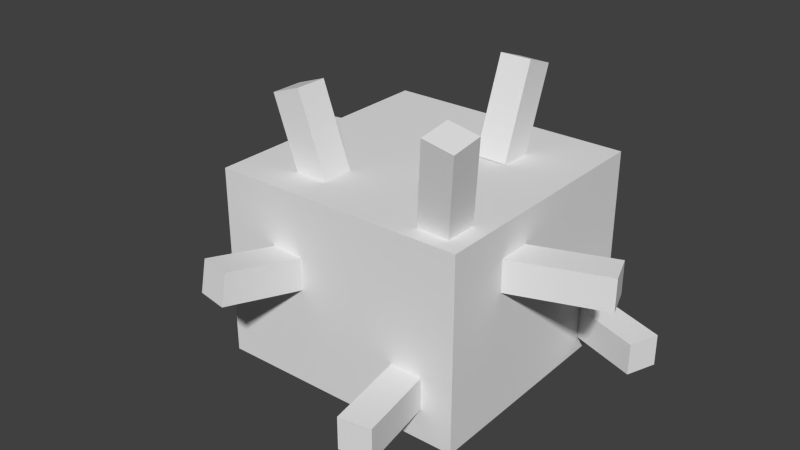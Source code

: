 # Source: Cascoon.blend  (saved by Blender 2.77.0; exported with 4.5.12 LTS)
import bpy
from mathutils import Matrix  # noqa: F401  (used for matrix-valued properties, if any)

bpy.ops.wm.read_factory_settings(use_empty=True)
scene = bpy.context.scene
scene.name = 'Scene'

# ---- collections
col_collection_1 = bpy.data.collections.new('Collection 1'); scene.collection.children.link(col_collection_1)

# ---- world
world_world = bpy.data.worlds.new('World'); scene.world = world_world
world_world.color = (0.05088, 0.05088, 0.05088)
world_world.use_sun_shadow = False
world_world.sun_shadow_jitter_overblur = 0.0
world_world.cycles.sampling_method = 'NONE'
world_world.cycles.sample_map_resolution = 256

# ---- meshes
me_shape1 = bpy.data.meshes.new('shape1')
me_shape1.from_pydata([(0.2471, -0.1875, -0.2528), (-0.2528, -0.1875, -0.2471), (-0.2528, 0.1875, -0.2471), (0.2471, 0.1875, -0.2528), (-0.2471, -0.1875, 0.2528), (0.2528, -0.1875, 0.2471), (0.2528, 0.1875, 0.2471), (-0.2471, 0.1875, 0.2528)], [], [(0, 1, 2, 3), (4, 5, 6, 7), (3, 2, 7, 6), (5, 4, 1, 0), (5, 0, 3, 6), (1, 4, 7, 2)])
_uv = me_shape1.uv_layers.new(name='UVMap')
_uv.uv.foreach_set('vector', [0.125, 0.5625, 0.25, 0.5625, 0.25, 0.75, 0.125, 0.75, 0.375, 0.5625, 0.5, 0.5625, 0.5, 0.75, 0.375, 0.75, 0.125, 0.75, 0.25, 0.75, 0.25, 1.0, 0.125, 1.0, 0.25, 0.75, 0.375, 0.75, 0.375, 1.0, 0.25, 1.0, 0.0, 0.5625, 0.125, 0.5625, 0.125, 0.75, 0.0, 0.75, 0.25, 0.5625, 0.375, 0.5625, 0.375, 0.75, 0.25, 0.75])
me_shape1.use_remesh_preserve_volume = False
me_shape1.use_remesh_preserve_attributes = False
me_shape1.use_mirror_vertex_groups = False
me_shape1.update()
me_shape9 = bpy.data.meshes.new('shape9')
me_shape9.from_pydata([(0.04586, -0.04705, -0.08015), (-0.01569, -0.04705, -0.09101), (-0.0138, 0.0145, -0.1017), (0.04775, 0.0145, -0.09084), (-0.04775, -0.0145, 0.09084), (0.0138, -0.0145, 0.1017), (0.01569, 0.04705, 0.09101), (-0.04587, 0.04705, 0.08015)], [], [(0, 1, 2, 3), (4, 5, 6, 7), (3, 2, 7, 6), (5, 4, 1, 0), (5, 0, 3, 6), (1, 4, 7, 2)])
_uv = me_shape9.uv_layers.new(name='UVMap')
_uv.uv.foreach_set('vector', [0.4375, 0.8125, 0.4531, 0.8125, 0.4531, 0.8438, 0.4375, 0.8438, 0.5, 0.8125, 0.5156, 0.8125, 0.5156, 0.8438, 0.5, 0.8438, 0.4375, 0.8438, 0.4531, 0.8438, 0.4531, 0.9375, 0.4375, 0.9375, 0.4531, 0.8438, 0.4688, 0.8438, 0.4688, 0.9375, 0.4531, 0.9375, 0.3906, 0.8125, 0.4375, 0.8125, 0.4375, 0.8438, 0.3906, 0.8438, 0.4531, 0.8125, 0.5, 0.8125, 0.5, 0.8438, 0.4531, 0.8438])
me_shape9.use_remesh_preserve_volume = False
me_shape9.use_remesh_preserve_attributes = False
me_shape9.use_mirror_vertex_groups = False
me_shape9.update()
me_shape8 = bpy.data.meshes.new('shape8')
me_shape8.from_pydata([(0.0869, -0.03125, -0.04705), (-0.09775, -0.03125, -0.0145), (-0.09775, 0.03125, -0.0145), (0.0869, 0.03125, -0.04705), (-0.0869, -0.03125, 0.04706), (0.09775, -0.03125, 0.0145), (0.09775, 0.03125, 0.0145), (-0.0869, 0.03125, 0.04706)], [], [(0, 1, 2, 3), (4, 5, 6, 7), (3, 2, 7, 6), (5, 4, 1, 0), (5, 0, 3, 6), (1, 4, 7, 2)])
_uv = me_shape8.uv_layers.new(name='UVMap')
_uv.uv.foreach_set('vector', [0.8281, 0.9375, 0.875, 0.9375, 0.875, 0.9688, 0.8281, 0.9688, 0.8906, 0.9375, 0.9375, 0.9375, 0.9375, 0.9688, 0.8906, 0.9688, 0.8281, 0.9688, 0.875, 0.9688, 0.875, 1.0, 0.8281, 1.0, 0.875, 0.9688, 0.9219, 0.9688, 0.9219, 1.0, 0.875, 1.0, 0.8125, 0.9375, 0.8281, 0.9375, 0.8281, 0.9688, 0.8125, 0.9688, 0.875, 0.9375, 0.8906, 0.9375, 0.8906, 0.9688, 0.875, 0.9688])
me_shape8.use_remesh_preserve_volume = False
me_shape8.use_remesh_preserve_attributes = False
me_shape8.use_mirror_vertex_groups = False
me_shape8.update()
me_shape5 = bpy.data.meshes.new('shape5')
me_shape5.from_pydata([(0.07741, -0.03125, -0.06143), (-0.09878, -0.03125, 0.002699), (-0.09878, 0.03125, 0.002699), (0.07741, 0.03125, -0.06143), (-0.07741, -0.03125, 0.06143), (0.09878, -0.03125, -0.002699), (0.09878, 0.03125, -0.002699), (-0.07741, 0.03125, 0.06143)], [], [(0, 1, 2, 3), (4, 5, 6, 7), (3, 2, 7, 6), (5, 4, 1, 0), (5, 0, 3, 6), (1, 4, 7, 2)])
_uv = me_shape5.uv_layers.new(name='UVMap')
_uv.uv.foreach_set('vector', [0.4531, 0.9375, 0.5, 0.9375, 0.5, 0.9688, 0.4531, 0.9688, 0.5156, 0.9375, 0.5625, 0.9375, 0.5625, 0.9688, 0.5156, 0.9688, 0.4531, 0.9688, 0.5, 0.9688, 0.5, 1.0, 0.4531, 1.0, 0.5, 0.9688, 0.5469, 0.9688, 0.5469, 1.0, 0.5, 1.0, 0.4375, 0.9375, 0.4531, 0.9375, 0.4531, 0.9688, 0.4375, 0.9688, 0.5, 0.9375, 0.5156, 0.9375, 0.5156, 0.9688, 0.5, 0.9688])
me_shape5.use_remesh_preserve_volume = False
me_shape5.use_remesh_preserve_attributes = False
me_shape5.use_mirror_vertex_groups = False
me_shape5.update()
me_shape4 = bpy.data.meshes.new('shape4')
me_shape4.from_pydata([(0.01569, -0.09101, -0.04705), (-0.04587, -0.08015, -0.04705), (-0.0138, 0.1017, -0.0145), (0.04775, 0.09084, -0.0145), (-0.04775, -0.09084, 0.0145), (0.0138, -0.1017, 0.0145), (0.04586, 0.08015, 0.04705), (-0.01569, 0.09101, 0.04705)], [], [(0, 1, 2, 3), (4, 5, 6, 7), (3, 2, 7, 6), (5, 4, 1, 0), (5, 0, 3, 6), (1, 4, 7, 2)])
_uv = me_shape4.uv_layers.new(name='UVMap')
_uv.uv.foreach_set('vector', [0.3906, 0.875, 0.4062, 0.875, 0.4062, 0.9688, 0.3906, 0.9688, 0.4219, 0.875, 0.4375, 0.875, 0.4375, 0.9688, 0.4219, 0.9688, 0.3906, 0.9688, 0.4062, 0.9688, 0.4062, 1.0, 0.3906, 1.0, 0.4062, 0.9688, 0.4219, 0.9688, 0.4219, 1.0, 0.4062, 1.0, 0.375, 0.875, 0.3906, 0.875, 0.3906, 0.9688, 0.375, 0.9688, 0.4062, 0.875, 0.4219, 0.875, 0.4219, 0.9688, 0.4062, 0.9688])
me_shape4.use_remesh_preserve_volume = False
me_shape4.use_remesh_preserve_attributes = False
me_shape4.use_mirror_vertex_groups = False
me_shape4.update()
me_shape3 = bpy.data.meshes.new('shape3')
me_shape3.from_pydata([(0.03125, -0.09878, 0.002699), (-0.03125, -0.09878, 0.002699), (-0.03125, 0.07741, -0.06143), (0.03125, 0.07741, -0.06143), (-0.03125, -0.07741, 0.06143), (0.03125, -0.07741, 0.06143), (0.03125, 0.09878, -0.002699), (-0.03125, 0.09878, -0.002699)], [], [(0, 1, 2, 3), (4, 5, 6, 7), (3, 2, 7, 6), (5, 4, 1, 0), (5, 0, 3, 6), (1, 4, 7, 2)])
_uv = me_shape3.uv_layers.new(name='UVMap')
_uv.uv.foreach_set('vector', [0.07812, 0.875, 0.09375, 0.875, 0.09375, 0.9688, 0.07812, 0.9688, 0.1094, 0.875, 0.125, 0.875, 0.125, 0.9688, 0.1094, 0.9688, 0.07812, 0.9688, 0.09375, 0.9688, 0.09375, 1.0, 0.07812, 1.0, 0.09375, 0.9688, 0.1094, 0.9688, 0.1094, 1.0, 0.09375, 1.0, 0.0625, 0.875, 0.07812, 0.875, 0.07812, 0.9688, 0.0625, 0.9688, 0.09375, 0.875, 0.1094, 0.875, 0.1094, 0.9688, 0.09375, 0.9688])
me_shape3.use_remesh_preserve_volume = False
me_shape3.use_remesh_preserve_attributes = False
me_shape3.use_mirror_vertex_groups = False
me_shape3.update()
me_shape2 = bpy.data.meshes.new('shape2')
me_shape2.from_pydata([(0.06143, -0.07741, -0.03125), (0.002699, -0.09878, -0.03125), (-0.06143, 0.07741, -0.03125), (-0.002699, 0.09878, -0.03125), (0.002699, -0.09878, 0.03125), (0.06143, -0.07741, 0.03125), (-0.002699, 0.09878, 0.03125), (-0.06143, 0.07741, 0.03125)], [], [(0, 1, 2, 3), (4, 5, 6, 7), (3, 2, 7, 6), (5, 4, 1, 0), (5, 0, 3, 6), (1, 4, 7, 2)])
_uv = me_shape2.uv_layers.new(name='UVMap')
_uv.uv.foreach_set('vector', [0.01562, 0.875, 0.03125, 0.875, 0.03125, 0.9688, 0.01562, 0.9688, 0.04688, 0.875, 0.0625, 0.875, 0.0625, 0.9688, 0.04688, 0.9688, 0.01562, 0.9688, 0.03125, 0.9688, 0.03125, 1.0, 0.01562, 1.0, 0.03125, 0.9688, 0.04688, 0.9688, 0.04688, 1.0, 0.03125, 1.0, 0.0, 0.875, 0.01562, 0.875, 0.01562, 0.9688, 0.0, 0.9688, 0.03125, 0.875, 0.04688, 0.875, 0.04688, 0.9688, 0.03125, 0.9688])
me_shape2.use_remesh_preserve_volume = False
me_shape2.use_remesh_preserve_attributes = False
me_shape2.use_mirror_vertex_groups = False
me_shape2.update()
me_shape10 = bpy.data.meshes.new('shape10')
me_shape10.from_pydata([(0.0145, -0.03125, -0.09775), (-0.04706, -0.03125, -0.0869), (-0.04706, 0.03125, -0.0869), (0.0145, 0.03125, -0.09775), (-0.0145, -0.03125, 0.09775), (0.04706, -0.03125, 0.0869), (0.04706, 0.03125, 0.0869), (-0.0145, 0.03125, 0.09775)], [], [(0, 1, 2, 3), (4, 5, 6, 7), (3, 2, 7, 6), (5, 4, 1, 0), (5, 0, 3, 6), (1, 4, 7, 2)])
_uv = me_shape10.uv_layers.new(name='UVMap')
_uv.uv.foreach_set('vector', [0.5625, 0.8125, 0.5781, 0.8125, 0.5781, 0.8438, 0.5625, 0.8438, 0.625, 0.8125, 0.6406, 0.8125, 0.6406, 0.8438, 0.625, 0.8438, 0.5625, 0.8438, 0.5781, 0.8438, 0.5781, 0.9375, 0.5625, 0.9375, 0.5781, 0.8438, 0.5938, 0.8438, 0.5938, 0.9375, 0.5781, 0.9375, 0.5156, 0.8125, 0.5625, 0.8125, 0.5625, 0.8438, 0.5156, 0.8438, 0.5781, 0.8125, 0.625, 0.8125, 0.625, 0.8438, 0.5781, 0.8438])
me_shape10.use_remesh_preserve_volume = False
me_shape10.use_remesh_preserve_attributes = False
me_shape10.use_mirror_vertex_groups = False
me_shape10.update()
me_shape6 = bpy.data.meshes.new('shape6')
me_shape6.from_pydata([(0.09878, -0.03125, 0.002699), (-0.07741, -0.03125, -0.06143), (-0.07741, 0.03125, -0.06143), (0.09878, 0.03125, 0.002699), (-0.09878, -0.03125, -0.002699), (0.07741, -0.03125, 0.06143), (0.07741, 0.03125, 0.06143), (-0.09878, 0.03125, -0.002699)], [], [(0, 1, 2, 3), (4, 5, 6, 7), (3, 2, 7, 6), (5, 4, 1, 0), (5, 0, 3, 6), (1, 4, 7, 2)])
_uv = me_shape6.uv_layers.new(name='UVMap')
_uv.uv.foreach_set('vector', [0.5781, 0.9375, 0.625, 0.9375, 0.625, 0.9688, 0.5781, 0.9688, 0.6406, 0.9375, 0.6875, 0.9375, 0.6875, 0.9688, 0.6406, 0.9688, 0.5781, 0.9688, 0.625, 0.9688, 0.625, 1.0, 0.5781, 1.0, 0.625, 0.9688, 0.6719, 0.9688, 0.6719, 1.0, 0.625, 1.0, 0.5625, 0.9375, 0.5781, 0.9375, 0.5781, 0.9688, 0.5625, 0.9688, 0.625, 0.9375, 0.6406, 0.9375, 0.6406, 0.9688, 0.625, 0.9688])
me_shape6.use_remesh_preserve_volume = False
me_shape6.use_remesh_preserve_attributes = False
me_shape6.use_mirror_vertex_groups = False
me_shape6.update()
me_shape7 = bpy.data.meshes.new('shape7')
me_shape7.from_pydata([(0.1017, -0.0138, -0.0145), (-0.08015, -0.04587, -0.04705), (-0.09101, 0.01569, -0.04705), (0.09084, 0.04775, -0.0145), (-0.09084, -0.04775, 0.0145), (0.09101, -0.01569, 0.04705), (0.08015, 0.04586, 0.04705), (-0.1017, 0.0138, 0.0145)], [], [(0, 1, 2, 3), (4, 5, 6, 7), (3, 2, 7, 6), (5, 4, 1, 0), (5, 0, 3, 6), (1, 4, 7, 2)])
_uv = me_shape7.uv_layers.new(name='UVMap')
_uv.uv.foreach_set('vector', [0.7031, 0.9375, 0.75, 0.9375, 0.75, 0.9688, 0.7031, 0.9688, 0.7656, 0.9375, 0.8125, 0.9375, 0.8125, 0.9688, 0.7656, 0.9688, 0.7031, 0.9688, 0.75, 0.9688, 0.75, 1.0, 0.7031, 1.0, 0.75, 0.9688, 0.7969, 0.9688, 0.7969, 1.0, 0.75, 1.0, 0.6875, 0.9375, 0.7031, 0.9375, 0.7031, 0.9688, 0.6875, 0.9688, 0.75, 0.9375, 0.7656, 0.9375, 0.7656, 0.9688, 0.75, 0.9688])
me_shape7.use_remesh_preserve_volume = False
me_shape7.use_remesh_preserve_attributes = False
me_shape7.use_mirror_vertex_groups = False
me_shape7.update()

# ---- objects
ob_shape1 = bpy.data.objects.new('shape1', me_shape1)
ob_shape9 = bpy.data.objects.new('shape9', me_shape9)
ob_shape8 = bpy.data.objects.new('shape8', me_shape8)
ob_shape5 = bpy.data.objects.new('shape5', me_shape5)
ob_shape4 = bpy.data.objects.new('shape4', me_shape4)
ob_shape3 = bpy.data.objects.new('shape3', me_shape3)
ob_shape2 = bpy.data.objects.new('shape2', me_shape2)
ob_shape10 = bpy.data.objects.new('shape10', me_shape10)
ob_shape6 = bpy.data.objects.new('shape6', me_shape6)
ob_shape7 = bpy.data.objects.new('shape7', me_shape7)

# ---- transforms, parenting, visibility, modifiers, constraints
ob_shape1.location = (0.002852, -0.00282, 0.1779)
ob_shape1.rotation_euler = (1.571, -0.0, 0.0)
ob_shape1.lineart.crease_threshold = 0.0
ob_shape9.parent = ob_shape1
ob_shape9.matrix_parent_inverse = Matrix(((1.0, -0.0, 0.0, -0.002852), (0.0, -1.629e-07, 1.0, -0.2593), (0.0, -1.0, -1.629e-07, -0.00282), (0.0, 0.0, 0.0, 1.0)))
ob_shape9.location = (-0.1102, -0.3096, 0.3073)
ob_shape9.rotation_euler = (1.571, -0.0, 0.0)
ob_shape9.lineart.crease_threshold = 0.0
ob_shape8.parent = ob_shape1
ob_shape8.matrix_parent_inverse = Matrix(((1.0, -0.0, 0.0, -0.002852), (0.0, -1.629e-07, 1.0, -0.2593), (0.0, -1.0, -1.629e-07, -0.00282), (0.0, 0.0, 0.0, 1.0)))
ob_shape8.location = (-0.3056, 0.1404, 0.353)
ob_shape8.rotation_euler = (1.571, -0.0, 0.0)
ob_shape8.lineart.crease_threshold = 0.0
ob_shape5.parent = ob_shape1
ob_shape5.matrix_parent_inverse = Matrix(((1.0, -0.0, 0.0, -0.002852), (0.0, -1.629e-07, 1.0, -0.2593), (0.0, -1.0, -1.629e-07, -0.00282), (0.0, 0.0, 0.0, 1.0)))
ob_shape5.location = (0.3288, -0.06143, 0.353)
ob_shape5.rotation_euler = (1.571, -0.0, 0.0)
ob_shape5.lineart.crease_threshold = 0.0
ob_shape4.parent = ob_shape1
ob_shape4.matrix_parent_inverse = Matrix(((1.0, -0.0, 0.0, -0.002852), (0.0, -1.629e-07, 1.0, -0.2593), (0.0, -1.0, -1.629e-07, -0.00282), (0.0, 0.0, 0.0, 1.0)))
ob_shape4.location = (0.2023, -0.202, 0.5247)
ob_shape4.rotation_euler = (1.571, -0.0, 0.0)
ob_shape4.lineart.crease_threshold = 0.0
ob_shape3.parent = ob_shape1
ob_shape3.matrix_parent_inverse = Matrix(((1.0, -0.0, 0.0, -0.002852), (0.0, -1.629e-07, 1.0, -0.2593), (0.0, -1.0, -1.629e-07, -0.00282), (0.0, 0.0, 0.0, 1.0)))
ob_shape3.location = (0.09375, 0.1261, 0.5256)
ob_shape3.rotation_euler = (1.571, -0.0, 0.0)
ob_shape3.lineart.crease_threshold = 0.0
ob_shape2.parent = ob_shape1
ob_shape2.matrix_parent_inverse = Matrix(((1.0, -0.0, 0.0, -0.002852), (0.0, -1.629e-07, 1.0, -0.2593), (0.0, -1.0, -1.629e-07, -0.00282), (0.0, 0.0, 0.0, 1.0)))
ob_shape2.location = (-0.1223, -0.1562, 0.5042)
ob_shape2.rotation_euler = (1.571, -0.0, 0.0)
ob_shape2.lineart.crease_threshold = 0.0
ob_shape10.parent = ob_shape1
ob_shape10.matrix_parent_inverse = Matrix(((1.0, -0.0, 0.0, -0.002852), (0.0, -1.629e-07, 1.0, -0.2593), (0.0, -1.0, -1.629e-07, -0.00282), (0.0, 0.0, 0.0, 1.0)))
ob_shape10.location = (0.173, -0.3165, 0.1655)
ob_shape10.rotation_euler = (1.571, -0.0, 0.0)
ob_shape10.lineart.crease_threshold = 0.0
ob_shape6.parent = ob_shape1
ob_shape6.matrix_parent_inverse = Matrix(((1.0, -0.0, 0.0, -0.002852), (0.0, -1.629e-07, 1.0, -0.2593), (0.0, -1.0, -1.629e-07, -0.00282), (0.0, 0.0, 0.0, 1.0)))
ob_shape6.location = (0.3075, 0.1589, 0.1343)
ob_shape6.rotation_euler = (1.571, -0.0, 0.0)
ob_shape6.lineart.crease_threshold = 0.0
ob_shape7.parent = ob_shape1
ob_shape7.matrix_parent_inverse = Matrix(((1.0, -0.0, 0.0, -0.002852), (0.0, -1.629e-07, 1.0, -0.2593), (0.0, -1.0, -1.629e-07, -0.00282), (0.0, 0.0, 0.0, 1.0)))
ob_shape7.location = (-0.3096, -0.1395, 0.149)
ob_shape7.rotation_euler = (1.571, -0.0, 0.0)
ob_shape7.lineart.crease_threshold = 0.0

# ---- collection membership
col_collection_1.objects.link(ob_shape1)
col_collection_1.objects.link(ob_shape9)
col_collection_1.objects.link(ob_shape8)
col_collection_1.objects.link(ob_shape5)
col_collection_1.objects.link(ob_shape4)
col_collection_1.objects.link(ob_shape3)
col_collection_1.objects.link(ob_shape2)
col_collection_1.objects.link(ob_shape10)
col_collection_1.objects.link(ob_shape6)
col_collection_1.objects.link(ob_shape7)

# ---- scene / render settings (as saved in the file)
scene.frame_start = 1; scene.frame_end = 250; scene.frame_set(1)
scene.render.engine = 'BLENDER_EEVEE_NEXT'
scene.render.resolution_percentage = 50
scene.render.dither_intensity = 0.0
scene.cycles.use_denoising = False
scene.cycles.samples = 10
scene.cycles.sampling_pattern = 'TABULATED_SOBOL'
scene.cycles.light_sampling_threshold = 0.0
scene.cycles.use_adaptive_sampling = False
scene.cycles.use_light_tree = False
scene.cycles.blur_glossy = 0.0
scene.cycles.pixel_filter_type = 'GAUSSIAN'
scene.cycles.sample_clamp_indirect = 0.0
scene.view_settings.view_transform = 'Standard'
bpy.context.view_layer.update()

# ---- added for rendering (the .blend has no active camera and no usable light): camera, sun
cam_auto = bpy.data.cameras.new('AutoCamera')
cam_auto.lens = 50.0
cam_auto.sensor_width = 36.0
cam_auto.clip_end = 1000.0
ob_auto_camera = bpy.data.objects.new('AutoCamera', cam_auto)
scene.collection.objects.link(ob_auto_camera)
ob_auto_camera.location = (1.12328, -1.42026, 1.15982)
ob_auto_camera.rotation_euler = (1.09748, -7.21219e-08, 0.694738)
scene.camera = ob_auto_camera
light_auto_sun = bpy.data.lights.new('AutoSun', 'SUN')
light_auto_sun.energy = 3.0
light_auto_sun.angle = 0.0523599
ob_auto_sun = bpy.data.objects.new('AutoSun', light_auto_sun)
scene.collection.objects.link(ob_auto_sun)
ob_auto_sun.rotation_euler = (0.872665, 0.174533, 0.523599)
bpy.context.view_layer.update()
